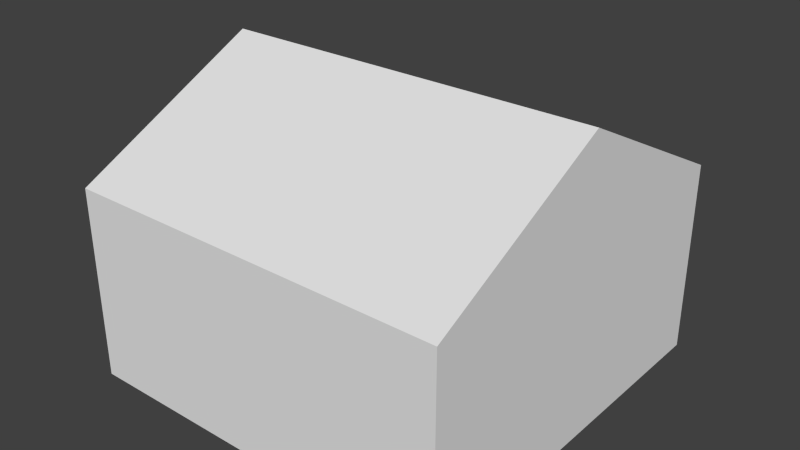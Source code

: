 # Source: upperHalfSlopeLedge.blend  (saved by Blender 2.60.0; exported with 4.5.12 LTS)
import bpy
from mathutils import Matrix  # noqa: F401  (used for matrix-valued properties, if any)

bpy.ops.wm.read_factory_settings(use_empty=True)
scene = bpy.context.scene
scene.name = 'Scene'

# ---- collections
col_collection_1 = bpy.data.collections.new('Collection 1'); scene.collection.children.link(col_collection_1)

# ---- materials (node trees are filled in below, after node groups)
mat_material = bpy.data.materials.new('Material')
mat_material.alpha_threshold = 0.0
mat_material.use_transparent_shadow = False
mat_material.roughness = 0.5
mat_material.line_color = (0.0, 0.0, 0.0, 1.0)

# ---- material node trees

# ---- world
world_world = bpy.data.worlds.new('World'); scene.world = world_world
world_world.color = (0.05088, 0.05088, 0.05088)
world_world.use_sun_shadow = False
world_world.sun_shadow_jitter_overblur = 0.0
world_world.cycles.sampling_method = 'MANUAL'
world_world.cycles.sample_map_resolution = 256

# ---- meshes
me_cube_001 = bpy.data.meshes.new('Cube.001')
me_cube_001.from_pydata([(-0.5, 0.5, -0.5), (-0.5, -0.5, -0.5), (0.5, -0.5, -0.5), (0.5, 0.5, -0.5)], [], [(1, 0, 3, 2)])
_uv = me_cube_001.uv_layers.new(name='UVTex')
_uv.uv.foreach_set('vector', [0.0, 1.0, 1.192e-07, 1.192e-07, 1.0, 0.0, 1.0, 1.0])
me_cube_001.materials.append(mat_material)
me_cube_001.use_remesh_preserve_volume = False
me_cube_001.use_remesh_preserve_attributes = False
me_cube_001.use_mirror_vertex_groups = False
me_cube_001.update()
me_cube = bpy.data.meshes.new('Cube')
me_cube.from_pydata([(0.5, 0.5, 0.0), (0.5, -0.5, 0.0), (-0.5, -0.5, 0.0), (-0.5, 0.5, 0.0), (0.5, -3.129e-07, 0.25), (-0.5, 7.451e-08, 0.25), (-0.5, 0.5, -0.5), (-0.5, -0.5, -0.5), (0.5, -0.5, -0.5), (0.5, 0.5, -0.5)], [], [(0, 4, 1), (1, 4, 5, 2), (2, 5, 3), (4, 0, 3, 5), (2, 3, 6, 7), (1, 2, 7, 8), (3, 0, 9, 6), (0, 1, 8, 9)])
_uv = me_cube.uv_layers.new(name='UVTex')
_uv.uv.foreach_set('vector', [1.0, 0.0, 0.5, 0.25, 0.0, 0.0, 1.0, -2.98e-08, 1.0, 0.5, -8.941e-08, 0.5, -8.941e-08, 8.941e-08, 1.192e-07, 0.0, 0.5, 0.25, 1.0, 0.0, 1.0, 0.5, 1.0, -1.192e-07, 0.0, -1.192e-07, -1.192e-07, 0.5, 1.192e-07, 0.5, 1.0, 0.5, 1.0, 0.0, 1.192e-07, 0.0, 1.0, 0.5, -1.192e-07, 0.5, -1.192e-07, 0.0, 1.0, 0.0, 1.788e-07, 0.5, 1.0, 0.5, 1.0, 0.0, 1.788e-07, 0.0, 1.0, 0.5, 0.0, 0.5, 0.0, 0.0, 1.0, 0.0])
me_cube.materials.append(mat_material)
me_cube.use_remesh_preserve_volume = False
me_cube.use_remesh_preserve_attributes = False
me_cube.use_mirror_vertex_groups = False
me_cube.update()

# ---- objects
ob_bottom = bpy.data.objects.new('Bottom', me_cube_001)
ob_center = bpy.data.objects.new('Center', me_cube)

# ---- transforms, parenting, visibility, modifiers, constraints
ob_bottom.location = (0.0, 0.0, 0.0)
ob_bottom.lock_rotations_4d = False
ob_bottom.empty_display_type = 'ARROWS'
ob_bottom.lineart.crease_threshold = 0.0
ob_center.location = (0.0, 0.0, 0.0)
ob_center.lock_rotations_4d = False
ob_center.empty_display_type = 'ARROWS'
ob_center.lineart.crease_threshold = 0.0

# ---- collection membership
col_collection_1.objects.link(ob_bottom)
col_collection_1.objects.link(ob_center)

# ---- scene / render settings (as saved in the file)
scene.frame_start = 1; scene.frame_end = 250; scene.frame_set(1)
scene.render.engine = 'BLENDER_EEVEE_NEXT'
scene.render.image_settings.color_mode = 'RGB'
scene.render.image_settings.compression = 90
scene.render.resolution_percentage = 50
scene.render.dither_intensity = 0.0
scene.render.bake_margin = 2
scene.render.bake_bias = 0.0
scene.cycles.use_denoising = False
scene.cycles.samples = 10
scene.cycles.sampling_pattern = 'TABULATED_SOBOL'
scene.cycles.light_sampling_threshold = 0.0
scene.cycles.use_adaptive_sampling = False
scene.cycles.use_light_tree = False
scene.cycles.blur_glossy = 0.0
scene.cycles.volume_bounces = 1
scene.cycles.pixel_filter_type = 'GAUSSIAN'
scene.cycles.sample_clamp_indirect = 0.0
scene.view_settings.view_transform = 'Standard'
bpy.context.view_layer.update()

# ---- added for rendering (the .blend has no active camera and no usable light): camera, sun
cam_auto = bpy.data.cameras.new('AutoCamera')
cam_auto.lens = 50.0
cam_auto.sensor_width = 36.0
cam_auto.clip_end = 1000.0
ob_auto_camera = bpy.data.objects.new('AutoCamera', cam_auto)
scene.collection.objects.link(ob_auto_camera)
ob_auto_camera.location = (1.48108, -1.7773, 1.05987)
ob_auto_camera.rotation_euler = (1.09748, -7.21219e-08, 0.694738)
scene.camera = ob_auto_camera
light_auto_sun = bpy.data.lights.new('AutoSun', 'SUN')
light_auto_sun.energy = 3.0
light_auto_sun.angle = 0.0523599
ob_auto_sun = bpy.data.objects.new('AutoSun', light_auto_sun)
scene.collection.objects.link(ob_auto_sun)
ob_auto_sun.rotation_euler = (0.872665, 0.174533, 0.523599)
bpy.context.view_layer.update()
